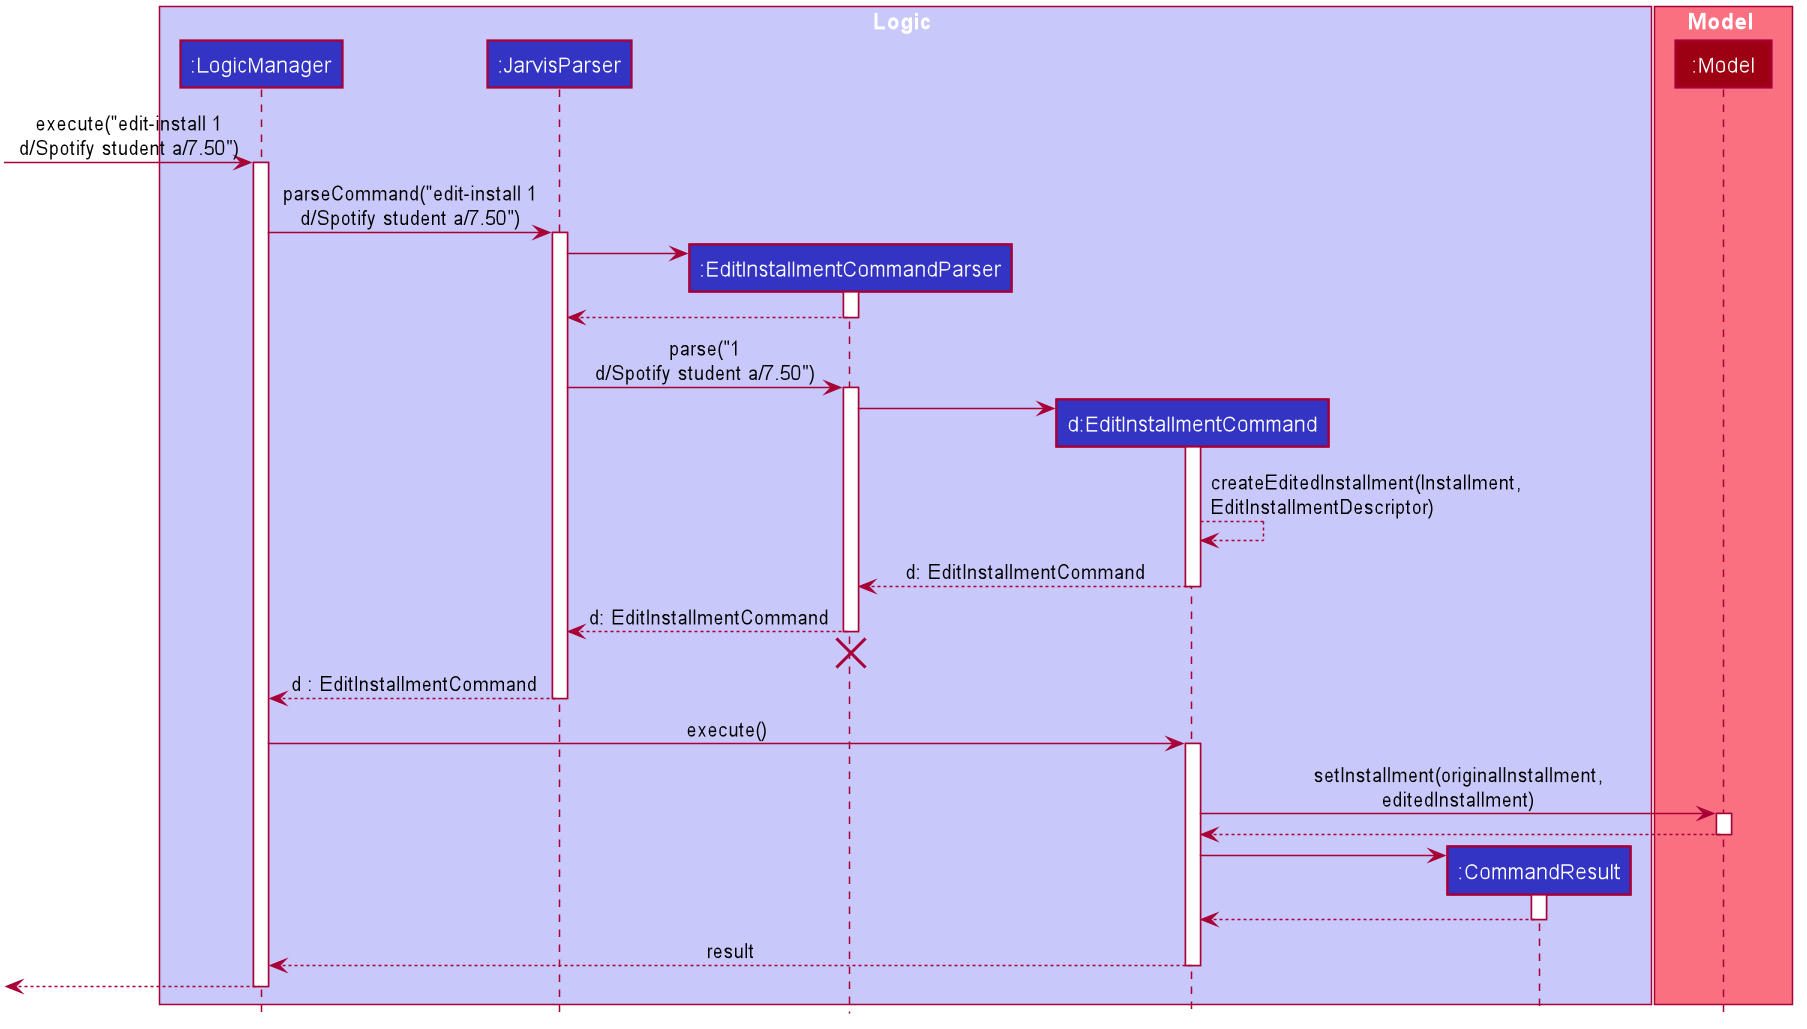

The diagram above was rendered by PlantUML. Its source (embedded in the PNG):
@startuml








skinparam BackgroundColor #FFFFFFF

skinparam Shadowing false

skinparam Class {
    FontColor #FFFFFF
    BorderThickness 1
    BorderColor #FFFFFF
    StereotypeFontColor #FFFFFF
    FontName Arial
    ClassAttributeFontColor #FFFFFFF
}

skinparam Actor {
    BorderColor #000000
    Color #000000
    FontName Arial
}

skinparam Sequence {
    MessageAlign center
    BoxFontSize 15
    BoxPadding 0
    BoxFontColor #FFFFFF
    FontName Arial
}

skinparam Participant {
    FontColor #FFFFFFF
    Padding 20
}

skinparam MinClassWidth 50
skinparam ParticipantPadding 10
skinparam Shadowing false
skinparam DefaultTextAlignment center
skinparam packageStyle Rectangle

hide footbox
hide circle

box Logic #C8C8FA
participant ":LogicManager" as LogicManager #3333C4
participant ":JarvisParser" as JarvisParser #3333C4
participant ":EditInstallmentCommandParser" as EditInstallmentCommandParser #3333C4
participant "d:EditInstallmentCommand" as EditInstallmentCommand #3333C4
participant ":CommandResult" as CommandResult #3333C4
end box

box Model #F97181
participant ":Model" as Model #9D0012
end box

[-> LogicManager : execute("edit-install 1\nd/Spotify student a/7.50")
activate LogicManager

LogicManager -> JarvisParser : parseCommand("edit-install 1\nd/Spotify student a/7.50")
activate JarvisParser

create EditInstallmentCommandParser
JarvisParser -> EditInstallmentCommandParser
activate EditInstallmentCommandParser

EditInstallmentCommandParser --> JarvisParser
deactivate EditInstallmentCommandParser

JarvisParser -> EditInstallmentCommandParser : parse("1\nd/Spotify student a/7.50")
activate EditInstallmentCommandParser

create EditInstallmentCommand
EditInstallmentCommandParser -> EditInstallmentCommand
activate EditInstallmentCommand

EditInstallmentCommand --> EditInstallmentCommand : createEditedInstallment(Installment,\nEditInstallmentDescriptor)

EditInstallmentCommand --> EditInstallmentCommandParser : d: EditInstallmentCommand
deactivate EditInstallmentCommand

EditInstallmentCommandParser --> JarvisParser : d: EditInstallmentCommand
deactivate EditInstallmentCommandParser
EditInstallmentCommandParser -[hidden]-> JarvisParser
destroy EditInstallmentCommandParser

JarvisParser --> LogicManager : d : EditInstallmentCommand
deactivate JarvisParser

LogicManager -> EditInstallmentCommand : execute()
activate EditInstallmentCommand

EditInstallmentCommand -> Model : setInstallment(originalInstallment,\neditedInstallment)
activate Model

Model --> EditInstallmentCommand
deactivate Model

create CommandResult
EditInstallmentCommand -> CommandResult
activate CommandResult

CommandResult --> EditInstallmentCommand
deactivate CommandResult

EditInstallmentCommand --> LogicManager : result
deactivate EditInstallmentCommand

[<--LogicManager
deactivate LogicManager
@enduml